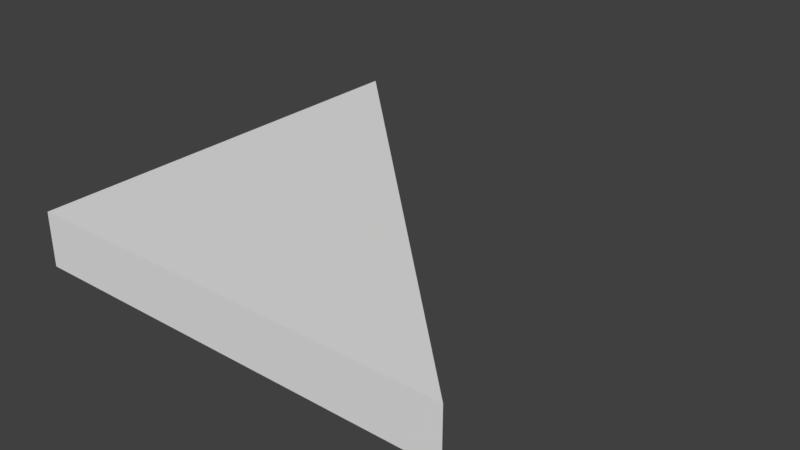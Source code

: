 # Source: SM_RA_Triangle_2x2x0.25.blend  (saved by Blender 2.79.0; exported with 4.5.12 LTS)
import bpy
from mathutils import Matrix  # noqa: F401  (used for matrix-valued properties, if any)

bpy.ops.wm.read_factory_settings(use_empty=True)
scene = bpy.context.scene
scene.name = 'Scene'

# ---- collections
col_collection_1 = bpy.data.collections.new('Collection 1'); scene.collection.children.link(col_collection_1)

# ---- world
world_world = bpy.data.worlds.new('World'); scene.world = world_world
world_world.color = (0.05088, 0.05088, 0.05088)
world_world.use_sun_shadow = False
world_world.sun_shadow_jitter_overblur = 0.0
world_world.cycles.sampling_method = 'MANUAL'

# ---- meshes
me_vert = bpy.data.meshes.new('Vert')
me_vert.from_pydata([(0.0, 0.0, 0.0), (0.0, 2.0, 0.0), (0.0, 2.0, 0.0), (0.0, 0.0, 0.25), (0.0, 2.0, 0.25), (0.0, 0.0, 0.0), (0.0, 0.0, 0.25), (0.0, 2.0, 0.25), (2.0, 0.0, 0.25), (2.0, 0.0, 0.0)], [], [(0, 3, 6, 5), (1, 4, 8, 9), (1, 0, 5, 2), (3, 4, 7, 6), (1, 4, 3, 0), (4, 1, 2, 7), (6, 5, 9, 8), (6, 8, 4, 7), (9, 5, 2, 1)])
me_vert.use_remesh_preserve_volume = False
me_vert.use_remesh_preserve_attributes = False
me_vert.use_mirror_vertex_groups = False
me_vert.update()

# ---- objects
ob_sm_ra_triangle_2x2x0_25 = bpy.data.objects.new('SM_RA_Triangle 2x2x0.25', me_vert)

# ---- transforms, parenting, visibility, modifiers, constraints
ob_sm_ra_triangle_2x2x0_25.location = (0.0, 0.0, 0.0)
ob_sm_ra_triangle_2x2x0_25.lineart.crease_threshold = 0.0

# ---- collection membership
col_collection_1.objects.link(ob_sm_ra_triangle_2x2x0_25)

# ---- scene / render settings (as saved in the file)
scene.frame_start = 1; scene.frame_end = 250; scene.frame_set(1)
scene.render.engine = 'BLENDER_EEVEE_NEXT'
scene.render.resolution_percentage = 50
scene.render.dither_intensity = 0.0
scene.cycles.use_denoising = False
scene.cycles.samples = 128
scene.cycles.sampling_pattern = 'TABULATED_SOBOL'
scene.cycles.use_adaptive_sampling = False
scene.cycles.use_light_tree = False
scene.cycles.blur_glossy = 0.0
scene.cycles.sample_clamp_indirect = 0.0
scene.view_settings.view_transform = 'Standard'
bpy.context.view_layer.update()

# ---- added for rendering (the .blend has no active camera and no usable light): camera, sun
cam_auto = bpy.data.cameras.new('AutoCamera')
cam_auto.lens = 50.0
cam_auto.sensor_width = 36.0
cam_auto.clip_end = 1000.0
ob_auto_camera = bpy.data.objects.new('AutoCamera', cam_auto)
scene.collection.objects.link(ob_auto_camera)
ob_auto_camera.location = (3.62713, -2.15256, 2.22671)
ob_auto_camera.rotation_euler = (1.09748, -7.21219e-08, 0.694738)
scene.camera = ob_auto_camera
light_auto_sun = bpy.data.lights.new('AutoSun', 'SUN')
light_auto_sun.energy = 3.0
light_auto_sun.angle = 0.0523599
ob_auto_sun = bpy.data.objects.new('AutoSun', light_auto_sun)
scene.collection.objects.link(ob_auto_sun)
ob_auto_sun.rotation_euler = (0.872665, 0.174533, 0.523599)
bpy.context.view_layer.update()
